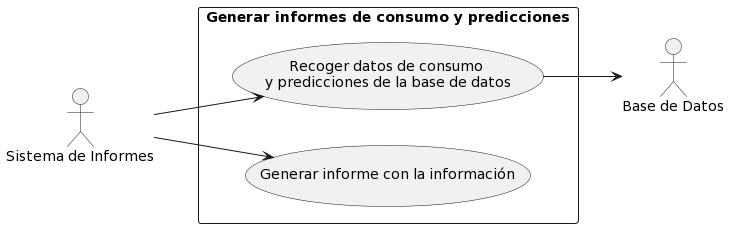

The diagram above was rendered by PlantUML. Its source (embedded in the PNG):
@startuml
left to right direction
actor "Sistema de Informes" as SistemaInformes
actor "Base de Datos" as BaseDeDatos

rectangle "Generar informes de consumo y predicciones" {
  SistemaInformes --> (Recoger datos de consumo \ny predicciones de la base de datos)
  SistemaInformes --> (Generar informe con la información)
  (Recoger datos de consumo \ny predicciones de la base de datos) --> BaseDeDatos
}
@enduml